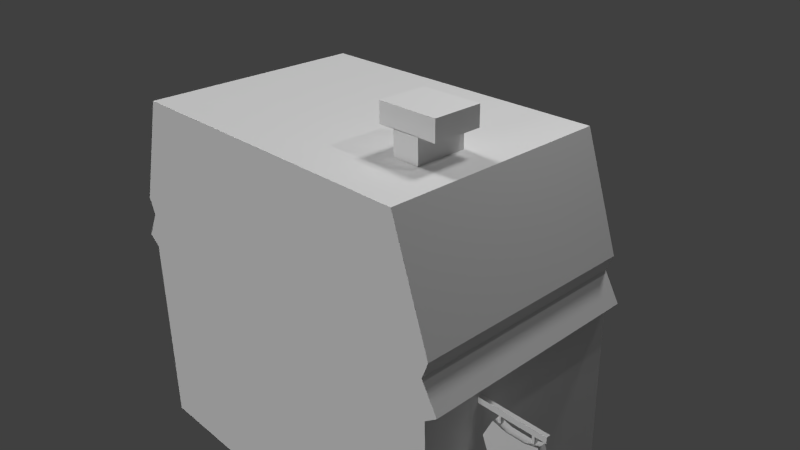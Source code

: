 # Source: casa2.blend  (saved by Blender 2.68.0; exported with 4.5.12 LTS)
import bpy
from mathutils import Matrix  # noqa: F401  (used for matrix-valued properties, if any)

bpy.ops.wm.read_factory_settings(use_empty=True)
scene = bpy.context.scene
scene.name = 'Scene'

# ---- collections
col_collection_1 = bpy.data.collections.new('Collection 1'); scene.collection.children.link(col_collection_1)

# ---- world
world_world = bpy.data.worlds.new('World'); scene.world = world_world
world_world.color = (0.05088, 0.05088, 0.05088)
world_world.use_sun_shadow = False
world_world.sun_shadow_jitter_overblur = 0.0
world_world.cycles.sampling_method = 'MANUAL'
world_world.cycles.sample_map_resolution = 256

# ---- cameras
cam_camera = bpy.data.cameras.new('Camera')
cam_camera.clip_end = 100.0
cam_camera.lens = 35.0
cam_camera.sensor_width = 32.0
cam_camera.sensor_height = 18.0
cam_camera.ortho_scale = 7.314
cam_camera.dof.focus_distance = 0.0
cam_camera.dof.aperture_fstop = 128.0

# ---- lights
light_sun_002 = bpy.data.lights.new('Sun.002', 'SUN')
light_sun_002.transmission_factor = 0.0
light_sun_002.angle = 0.1993
light_sun_002.energy = 1.0
light_sun_002.shadow_buffer_clip_start = 0.5
light_sun_002.shadow_soft_size = 0.1
light_sun_002.shadow_cascade_max_distance = 1000.0
light_sun_002.cycles.use_multiple_importance_sampling = False
light_sun_001 = bpy.data.lights.new('Sun.001', 'SUN')
light_sun_001.transmission_factor = 0.0
light_sun_001.angle = 0.1993
light_sun_001.energy = 1.0
light_sun_001.shadow_buffer_clip_start = 0.5
light_sun_001.shadow_soft_size = 0.1
light_sun_001.shadow_cascade_max_distance = 1000.0
light_sun_001.cycles.use_multiple_importance_sampling = False
light_sun = bpy.data.lights.new('Sun', 'SUN')
light_sun.transmission_factor = 0.0
light_sun.angle = 0.1993
light_sun.energy = 1.0
light_sun.shadow_buffer_clip_start = 0.5
light_sun.shadow_soft_size = 0.1
light_sun.shadow_cascade_max_distance = 1000.0
light_sun.cycles.use_multiple_importance_sampling = False
light_lamp = bpy.data.lights.new('Lamp', 'POINT')
light_lamp.transmission_factor = 0.0
light_lamp.cutoff_distance = 30.0
light_lamp.energy = 100.0
light_lamp.shadow_buffer_clip_start = 1.001
light_lamp.shadow_soft_size = 0.1
light_lamp.shadow_maximum_resolution = 0.006
light_lamp.use_absolute_resolution = True
light_lamp.cycles.use_multiple_importance_sampling = False

# ---- meshes
me_cube_001 = bpy.data.meshes.new('Cube.001')
me_cube_001.from_pydata([(1.0, 0.5757, -1.099), (1.0, -0.5757, -1.099), (0.815, 0.5757, 0.7866), (0.815, -0.5757, 0.7866), (0.9825, 0.5757, -0.04113), (0.9825, -0.5757, -0.04113), (1.0, 0.5757, 0.2308), (1.0, -0.5757, 0.2308), (1.046, 0.5757, 0.005995), (1.046, -0.5757, 0.005995), (0.9665, 0.5757, 0.1468), (0.9665, -0.5757, 0.1468), (-1.0, 0.5757, -1.099), (-1.0, -0.5757, -1.099), (-0.815, 0.5757, 0.7866), (-0.815, -0.5757, 0.7866), (-0.9825, 0.5757, -0.04113), (-0.9825, -0.5757, -0.04113), (-1.0, 0.5757, 0.2308), (-1.0, -0.5757, 0.2308), (-1.046, 0.5757, 0.005995), (-1.046, -0.5757, 0.005995), (0.0, 0.5757, 0.7866), (0.0, 0.5757, -1.099), (0.0, -0.5757, 0.7866), (0.0, -0.5757, -1.099), (0.0, 0.5757, -0.01726), (0.0, -0.5757, -0.01726), (0.0, 0.5757, 0.2308), (0.0, -0.5757, 0.2308), (0.0, 0.5757, 0.02947), (0.0, -0.5757, 0.02947), (-0.9665, 0.5757, 0.1468), (-0.9665, -0.5757, 0.1468), (0.0, 0.5757, 0.1556), (0.0, -0.5757, 0.1556), (0.486, 0.5757, 0.7866), (0.5964, -0.5757, -1.099), (0.586, -0.5757, -0.03149), (0.5964, -0.5757, 0.2308), (0.6238, -0.5757, 0.01547), (0.5964, 0.5757, -1.099), (0.486, -0.5757, 0.7866), (0.586, 0.5757, -0.03149), (0.5964, 0.5757, 0.2308), (0.6238, 0.5757, 0.01547), (0.5764, 0.5757, 0.1504), (0.5764, -0.5757, 0.1504), (0.6216, 0.5757, 0.7866), (0.7628, -0.5757, -1.099), (0.7494, -0.5757, -0.03547), (0.7628, -0.5757, 0.2308), (0.7978, -0.5757, 0.01156), (0.7628, 0.5757, -1.099), (0.6216, -0.5757, 0.7866), (0.7494, 0.5757, -0.03547), (0.7628, 0.5757, 0.2308), (0.7978, 0.5757, 0.01156), (0.7372, -0.5757, 0.1489), (0.7372, 0.5757, 0.1489), (0.815, 0.0, 0.7866), (1.0, 0.0, -1.099), (0.9825, 0.0, -0.04113), (1.0, 0.0, 0.2308), (1.046, 0.0, 0.005995), (0.0, 0.0, -1.099), (0.0, 0.0, 0.7866), (0.9665, 0.0, 0.1468), (-0.815, 0.0, 0.7866), (-1.0, 0.0, -1.099), (-0.9825, 0.0, -0.04113), (-1.0, 0.0, 0.2308), (-1.046, 0.0, 0.005995), (-0.9665, 0.0, 0.1468), (0.5964, 0.0, -1.099), (0.486, 0.0, 0.7866), (0.7628, 0.0, -1.099), (0.6216, 0.0, 0.7866), (0.815, -0.255, 0.7866), (0.0, -0.255, -1.099), (0.0, -0.255, 0.7866), (-0.815, -0.255, 0.7866), (0.5964, -0.255, -1.099), (0.486, -0.255, 0.7866), (0.7628, -0.255, -1.099), (0.6216, -0.255, 0.7866), (1.0, -0.255, -1.099), (0.9825, -0.255, -0.04113), (1.0, -0.255, 0.2308), (1.046, -0.255, 0.005995), (0.9665, -0.255, 0.1468), (-1.0, -0.255, -1.099), (-0.9825, -0.255, -0.04113), (-1.0, -0.255, 0.2308), (-1.046, -0.255, 0.005995), (-0.9665, -0.255, 0.1468), (0.486, 0.0, 0.9032), (0.6216, 0.0, 0.9032), (0.486, -0.255, 0.9032), (0.6216, -0.255, 0.9032), (0.4013, -0.005409, 0.9011), (0.7064, -0.005409, 0.9011), (0.4013, -0.2496, 0.9011), (0.7064, -0.2496, 0.9011), (0.4013, -0.005409, 0.9995), (0.7064, -0.005409, 0.9995), (0.4013, -0.2496, 0.9995), (0.7064, -0.2496, 0.9995), (0.9833, 0.5757, -0.08729), (0.9833, -0.5757, -0.08729), (0.0, 0.5757, -0.06446), (0.0, -0.5757, -0.06446), (-0.9833, 0.5757, -0.08729), (-0.9833, -0.5757, -0.08729), (0.5864, 0.5757, -0.07807), (0.5864, -0.5757, -0.07807), (0.75, 0.5757, -0.08187), (0.75, -0.5757, -0.08187), (0.9833, 0.0, -0.08729), (-0.9833, 0.0, -0.08729), (0.9833, -0.255, -0.08729), (-0.9833, -0.255, -0.08729), (0.9838, 0.5757, -0.1165), (0.9838, -0.5757, -0.1165), (0.0, 0.5757, -0.09437), (0.0, -0.5757, -0.09437), (-0.9838, 0.5757, -0.1165), (-0.9838, -0.5757, -0.1165), (0.5867, 0.5757, -0.1076), (0.5867, -0.5757, -0.1076), (0.7504, 0.5757, -0.1113), (0.7504, -0.5757, -0.1113), (0.9838, 0.0, -0.1165), (0.9838, -0.255, -0.1165), (-0.9838, 0.0, -0.1165), (-0.9838, -0.255, -0.1165), (0.815, -0.2763, 0.7866), (0.0, -0.2763, -1.099), (0.0, -0.2763, 0.7866), (-0.815, -0.2763, 0.7866), (0.5964, -0.2763, -1.099), (0.486, -0.2763, 0.7866), (0.7628, -0.2763, -1.099), (0.6216, -0.2763, 0.7866), (1.0, -0.2763, -1.099), (0.9825, -0.2763, -0.04113), (1.0, -0.2763, 0.2308), (1.046, -0.2763, 0.005995), (0.9665, -0.2763, 0.1468), (-1.0, -0.2763, -1.099), (-0.9825, -0.2763, -0.04113), (-1.0, -0.2763, 0.2308), (-1.046, -0.2763, 0.005995), (-0.9665, -0.2763, 0.1468), (0.9833, -0.2763, -0.08729), (-0.9833, -0.2763, -0.08729), (0.9838, -0.2763, -0.1165), (-0.9838, -0.2763, -0.1165), (1.324, -0.255, -0.08729), (1.325, -0.255, -0.1165), (1.324, -0.2763, -0.08729), (1.325, -0.2763, -0.1165), (1.269, -0.2763, -0.08729), (1.269, -0.255, -0.08729), (1.27, -0.255, -0.1165), (1.27, -0.2763, -0.1165), (1.256, -0.255, -0.08729), (1.256, -0.255, -0.1165), (1.256, -0.2763, -0.08729), (1.256, -0.2763, -0.1165), (1.27, -0.255, -0.1552), (1.27, -0.2763, -0.1552), (1.256, -0.255, -0.1552), (1.256, -0.2763, -0.1552), (1.102, -0.255, -0.08729), (1.103, -0.255, -0.1165), (1.102, -0.2763, -0.08729), (1.103, -0.2763, -0.1165), (1.091, -0.255, -0.08729), (1.091, -0.255, -0.1165), (1.091, -0.2763, -0.08729), (1.091, -0.2763, -0.1165), (1.103, -0.255, -0.1524), (1.103, -0.2763, -0.1524), (1.091, -0.255, -0.1524), (1.091, -0.2763, -0.1524), (1.061, -0.2872, -0.3466), (1.061, -0.2456, -0.3466), (1.292, -0.2456, -0.3443), (1.292, -0.2872, -0.3443), (1.071, -0.2872, -0.1488), (1.071, -0.2456, -0.1488), (1.296, -0.2456, -0.1479), (1.296, -0.2872, -0.1479), (1.024, -0.2456, -0.2462), (1.024, -0.2872, -0.2462), (1.332, -0.2456, -0.2462), (1.332, -0.2872, -0.2462), (1.137, -0.2456, -0.1654), (1.129, -0.2456, -0.329), (1.137, -0.2872, -0.1654), (1.129, -0.2872, -0.329), (1.114, -0.2456, -0.2462), (1.114, -0.2872, -0.2462), (1.23, -0.2456, -0.1651), (1.225, -0.2872, -0.3281), (1.242, -0.2872, -0.2462), (1.225, -0.2456, -0.3281), (1.23, -0.2872, -0.1651), (1.242, -0.2456, -0.2462)], [], [(130, 122, 0, 53), (156, 123, 1, 144), (76, 53, 0, 61), (57, 8, 4, 55), (147, 9, 5, 145), (48, 2, 6, 56), (136, 3, 7, 146), (59, 10, 8, 57), (148, 11, 9, 147), (129, 125, 25, 37), (75, 36, 22, 66), (40, 31, 27, 38), (42, 24, 29, 39), (47, 35, 31, 40), (56, 6, 10, 59), (146, 7, 11, 148), (39, 29, 35, 47), (124, 23, 12, 126), (157, 149, 13, 127), (65, 69, 12, 23), (30, 26, 16, 20), (152, 150, 17, 21), (22, 28, 18, 14), (139, 151, 19, 15), (34, 30, 20, 32), (153, 152, 21, 33), (127, 13, 25, 125), (68, 66, 22, 14), (21, 17, 27, 31), (15, 19, 29, 24), (33, 21, 31, 35), (28, 34, 32, 18), (151, 153, 33, 19), (19, 33, 35, 29), (124, 128, 41, 23), (65, 23, 41, 74), (30, 45, 43, 26), (22, 36, 44, 28), (34, 46, 45, 30), (131, 129, 37, 49), (77, 48, 36, 75), (52, 40, 38, 50), (54, 42, 39, 51), (58, 47, 40, 52), (28, 44, 46, 34), (51, 39, 47, 58), (128, 130, 53, 41), (74, 41, 53, 76), (45, 57, 55, 43), (36, 48, 56, 44), (46, 59, 57, 45), (44, 56, 59, 46), (123, 131, 49, 1), (60, 2, 48, 77), (9, 52, 50, 5), (3, 54, 51, 7), (11, 58, 52, 9), (7, 51, 58, 11), (122, 132, 61, 0), (84, 76, 61, 86), (8, 64, 62, 4), (2, 60, 63, 6), (10, 67, 64, 8), (83, 75, 66, 80), (6, 63, 67, 10), (126, 12, 69, 134), (79, 91, 69, 65), (20, 16, 70, 72), (14, 18, 71, 68), (32, 20, 72, 73), (81, 80, 66, 68), (18, 32, 73, 71), (79, 65, 74, 82), (75, 83, 98, 96), (82, 74, 76, 84), (78, 60, 77, 85), (132, 133, 86, 61), (64, 89, 87, 62), (60, 78, 88, 63), (67, 90, 89, 64), (63, 88, 90, 67), (134, 69, 91, 135), (72, 70, 92, 94), (68, 71, 93, 81), (73, 72, 94, 95), (71, 73, 95, 93), (142, 84, 86, 144), (141, 83, 80, 138), (137, 149, 91, 79), (139, 138, 80, 81), (137, 79, 82, 140), (143, 85, 83, 141), (140, 82, 84, 142), (136, 78, 85, 143), (99, 97, 101, 103), (85, 77, 97, 99), (83, 85, 99, 98), (77, 75, 96, 97), (100, 102, 106, 104), (98, 99, 103, 102), (97, 96, 100, 101), (96, 98, 102, 100), (107, 105, 104, 106), (103, 101, 105, 107), (102, 103, 107, 106), (101, 100, 104, 105), (55, 4, 108, 116), (145, 5, 109, 154), (38, 27, 111, 115), (26, 110, 112, 16), (150, 155, 113, 17), (17, 113, 111, 27), (26, 43, 114, 110), (50, 38, 115, 117), (43, 55, 116, 114), (5, 50, 117, 109), (4, 62, 118, 108), (16, 112, 119, 70), (62, 87, 120, 118), (70, 119, 121, 92), (116, 108, 122, 130), (154, 109, 123, 156), (115, 111, 125, 129), (110, 124, 126, 112), (155, 157, 127, 113), (113, 127, 125, 111), (110, 114, 128, 124), (117, 115, 129, 131), (114, 116, 130, 128), (109, 117, 131, 123), (108, 118, 132, 122), (112, 126, 134, 119), (118, 120, 133, 132), (119, 134, 135, 121), (133, 156, 144, 86), (89, 147, 145, 87), (78, 136, 146, 88), (90, 148, 147, 89), (88, 146, 148, 90), (135, 91, 149, 157), (94, 92, 150, 152), (81, 93, 151, 139), (95, 94, 152, 153), (93, 95, 153, 151), (49, 142, 144, 1), (42, 141, 138, 24), (25, 13, 149, 137), (15, 24, 138, 139), (25, 137, 140, 37), (54, 143, 141, 42), (37, 140, 142, 49), (3, 136, 143, 54), (87, 145, 154, 120), (92, 121, 155, 150), (163, 162, 160, 158), (121, 135, 157, 155), (158, 160, 161, 159), (164, 163, 158, 159), (162, 165, 161, 160), (165, 164, 159, 161), (166, 168, 162, 163), (167, 166, 163, 164), (168, 169, 165, 162), (167, 164, 170, 172), (174, 176, 168, 166), (175, 174, 166, 167), (176, 177, 169, 168), (177, 175, 167, 169), (173, 172, 170, 171), (164, 165, 171, 170), (165, 169, 173, 171), (169, 167, 172, 173), (178, 180, 176, 174), (179, 178, 174, 175), (180, 181, 177, 176), (175, 177, 183, 182), (120, 154, 180, 178), (133, 120, 178, 179), (154, 156, 181, 180), (156, 133, 179, 181), (185, 184, 182, 183), (177, 181, 185, 183), (181, 179, 184, 185), (179, 175, 182, 184), (195, 194, 187, 186), (209, 196, 188, 207), (196, 197, 189, 188), (203, 195, 186, 201), (205, 207, 188, 189), (200, 198, 191, 190), (190, 191, 194, 195), (204, 192, 196, 209), (192, 193, 197, 196), (200, 190, 195, 203), (194, 202, 199, 187), (206, 203, 201, 205), (186, 187, 199, 201), (208, 204, 198, 200), (191, 198, 202, 194), (208, 200, 203, 206), (202, 209, 207, 199), (201, 199, 207, 205), (198, 204, 209, 202), (197, 206, 205, 189), (193, 192, 204, 208), (193, 208, 206, 197)])
_uv = me_cube_001.uv_layers.new(name='UVMap')
_uv.uv.foreach_set('vector', [0.6517, 0.7568, 0.6118, 0.7559, 0.609, 0.5878, 0.6496, 0.5878, 0.7552, 0.428, 0.7319, 0.428, 0.7319, 0.3517, 0.7552, 0.3517, 0.8618, 0.167, 0.8618, 0.07421, 0.9, 0.07421, 0.9, 0.167, 0.6436, 0.7779, 0.6011, 0.7769, 0.612, 0.7688, 0.6519, 0.7698, 0.7552, 0.4375, 0.7319, 0.4375, 0.7319, 0.4338, 0.7552, 0.4338, 0.6737, 0.9105, 0.6407, 0.9105, 0.609, 0.8154, 0.6496, 0.8154, 0.7552, 0.4981, 0.7319, 0.4981, 0.7319, 0.4549, 0.7552, 0.4549, 0.654, 0.8014, 0.6147, 0.801, 0.6011, 0.7769, 0.6436, 0.7779, 0.7552, 0.4484, 0.7319, 0.4484, 0.7319, 0.4375, 0.7552, 0.4375, 0.2901, 0.756, 0.199, 0.7581, 0.199, 0.6022, 0.2916, 0.6022, 0.3668, 0.4092, 0.3668, 0.5271, 0.2673, 0.5271, 0.2673, 0.4092, 0.2958, 0.7751, 0.199, 0.7773, 0.199, 0.7701, 0.29, 0.7679, 0.2744, 0.8948, 0.199, 0.8948, 0.199, 0.8086, 0.2916, 0.8086, 0.2885, 0.7961, 0.199, 0.7969, 0.199, 0.7773, 0.2958, 0.7751, 0.6496, 0.8154, 0.609, 0.8154, 0.6147, 0.801, 0.654, 0.8014, 0.7552, 0.4549, 0.7319, 0.4549, 0.7319, 0.4484, 0.7552, 0.4484, 0.2916, 0.8086, 0.199, 0.8086, 0.199, 0.7969, 0.2885, 0.7961, 0.7801, 0.7597, 0.7801, 0.5878, 0.9513, 0.5878, 0.9485, 0.7559, 0.1497, 0.1334, 0.1497, 0.01049, 0.1872, 0.01049, 0.1872, 0.1334, 0.7388, 0.167, 0.5776, 0.167, 0.5776, 0.07421, 0.7388, 0.07421, 0.7801, 0.7809, 0.7801, 0.7729, 0.9483, 0.7688, 0.9592, 0.7769, 0.1497, 0.1488, 0.1497, 0.1429, 0.1872, 0.1429, 0.1872, 0.1488, 0.7801, 0.9105, 0.7801, 0.8154, 0.9513, 0.8154, 0.9196, 0.9105, 0.1497, 0.2465, 0.1497, 0.1769, 0.1872, 0.1769, 0.1872, 0.2465, 0.7801, 0.8025, 0.7801, 0.7809, 0.9592, 0.7769, 0.9456, 0.801, 0.1497, 0.1664, 0.1497, 0.1488, 0.1872, 0.1488, 0.1872, 0.1664, 0.04629, 0.7547, 0.04377, 0.6022, 0.199, 0.6022, 0.199, 0.7581, 0.1004, 0.4092, 0.2673, 0.4092, 0.2673, 0.5271, 0.1004, 0.5271, 0.03663, 0.7737, 0.04648, 0.7664, 0.199, 0.7701, 0.199, 0.7773, 0.07249, 0.8948, 0.04377, 0.8086, 0.199, 0.8086, 0.199, 0.8948, 0.04897, 0.7955, 0.03663, 0.7737, 0.199, 0.7773, 0.199, 0.7969, 0.7801, 0.8154, 0.7801, 0.8025, 0.9456, 0.801, 0.9513, 0.8154, 0.1497, 0.1769, 0.1497, 0.1664, 0.1872, 0.1664, 0.1872, 0.1769, 0.04377, 0.8086, 0.04897, 0.7955, 0.199, 0.7969, 0.199, 0.8086, 0.7801, 0.7597, 0.6797, 0.7575, 0.6781, 0.5878, 0.7801, 0.5878, 0.7388, 0.167, 0.7388, 0.07421, 0.835, 0.07421, 0.835, 0.167, 0.7801, 0.7809, 0.6734, 0.7785, 0.6799, 0.7705, 0.7801, 0.7729, 0.7801, 0.9105, 0.697, 0.9105, 0.6781, 0.8154, 0.7801, 0.8154, 0.7801, 0.8025, 0.6815, 0.8016, 0.6734, 0.7785, 0.7801, 0.7809, 0.3155, 0.7555, 0.2901, 0.756, 0.2916, 0.6022, 0.3174, 0.6022, 0.3946, 0.4092, 0.3946, 0.5271, 0.3668, 0.5271, 0.3668, 0.4092, 0.3228, 0.7745, 0.2958, 0.7751, 0.29, 0.7679, 0.3153, 0.7672, 0.2955, 0.8948, 0.2744, 0.8948, 0.2916, 0.8086, 0.3174, 0.8086, 0.3134, 0.7959, 0.2885, 0.7961, 0.2958, 0.7751, 0.3228, 0.7745, 0.7801, 0.8154, 0.6781, 0.8154, 0.6815, 0.8016, 0.7801, 0.8025, 0.3174, 0.8086, 0.2916, 0.8086, 0.2885, 0.7961, 0.3134, 0.7959, 0.6797, 0.7575, 0.6517, 0.7568, 0.6496, 0.5878, 0.6781, 0.5878, 0.835, 0.167, 0.835, 0.07421, 0.8618, 0.07421, 0.8618, 0.167, 0.6734, 0.7785, 0.6436, 0.7779, 0.6519, 0.7698, 0.6799, 0.7705, 0.697, 0.9105, 0.6737, 0.9105, 0.6496, 0.8154, 0.6781, 0.8154, 0.6815, 0.8016, 0.654, 0.8014, 0.6436, 0.7779, 0.6734, 0.7785, 0.6781, 0.8154, 0.6496, 0.8154, 0.654, 0.8014, 0.6815, 0.8016, 0.3517, 0.7547, 0.3155, 0.7555, 0.3174, 0.6022, 0.3542, 0.6022, 0.4342, 0.4092, 0.4342, 0.5271, 0.3946, 0.5271, 0.3946, 0.4092, 0.3614, 0.7737, 0.3228, 0.7745, 0.3153, 0.7672, 0.3515, 0.7664, 0.3255, 0.8948, 0.2955, 0.8948, 0.3174, 0.8086, 0.3542, 0.8086, 0.349, 0.7955, 0.3134, 0.7959, 0.3228, 0.7745, 0.3614, 0.7737, 0.3542, 0.8086, 0.3174, 0.8086, 0.3134, 0.7959, 0.349, 0.7955, 0.8214, 0.428, 0.7766, 0.428, 0.7766, 0.3517, 0.8214, 0.3517, 0.8618, 0.2081, 0.8618, 0.167, 0.9, 0.167, 0.9, 0.2081, 0.8214, 0.4375, 0.7766, 0.4375, 0.7766, 0.4338, 0.8214, 0.4338, 0.8214, 0.4981, 0.7766, 0.4981, 0.7766, 0.4549, 0.8214, 0.4549, 0.8214, 0.4484, 0.7766, 0.4484, 0.7766, 0.4375, 0.8214, 0.4375, 0.3668, 0.357, 0.3668, 0.4092, 0.2673, 0.4092, 0.2673, 0.357, 0.8214, 0.4549, 0.7766, 0.4549, 0.7766, 0.4484, 0.8214, 0.4484, 0.04303, 0.1334, 0.04303, 0.01049, 0.1151, 0.01049, 0.1151, 0.1334, 0.7388, 0.2081, 0.5776, 0.2081, 0.5776, 0.167, 0.7388, 0.167, 0.04303, 0.1488, 0.04303, 0.1429, 0.1151, 0.1429, 0.1151, 0.1488, 0.04303, 0.2465, 0.04303, 0.1769, 0.1151, 0.1769, 0.1151, 0.2465, 0.04303, 0.1664, 0.04303, 0.1488, 0.1151, 0.1488, 0.1151, 0.1664, 0.1004, 0.357, 0.2673, 0.357, 0.2673, 0.4092, 0.1004, 0.4092, 0.04303, 0.1769, 0.04303, 0.1664, 0.1151, 0.1664, 0.1151, 0.1769, 0.7388, 0.2081, 0.7388, 0.167, 0.835, 0.167, 0.835, 0.2081, 0.3668, 0.4092, 0.3668, 0.357, 0.3668, 0.357, 0.3668, 0.4092, 0.835, 0.2081, 0.835, 0.167, 0.8618, 0.167, 0.8618, 0.2081, 0.4342, 0.357, 0.4342, 0.4092, 0.3946, 0.4092, 0.3946, 0.357, 0.7766, 0.428, 0.7568, 0.428, 0.7568, 0.3517, 0.7766, 0.3517, 0.7766, 0.4375, 0.7568, 0.4375, 0.7568, 0.4338, 0.7766, 0.4338, 0.7766, 0.4981, 0.7568, 0.4981, 0.7568, 0.4549, 0.7766, 0.4549, 0.7766, 0.4484, 0.7568, 0.4484, 0.7568, 0.4375, 0.7766, 0.4375, 0.7766, 0.4549, 0.7568, 0.4549, 0.7568, 0.4484, 0.7766, 0.4484, 0.1151, 0.1334, 0.1151, 0.01049, 0.147, 0.01049, 0.147, 0.1334, 0.1151, 0.1488, 0.1151, 0.1429, 0.147, 0.1429, 0.147, 0.1488, 0.1151, 0.2465, 0.1151, 0.1769, 0.147, 0.1769, 0.147, 0.2465, 0.1151, 0.1664, 0.1151, 0.1488, 0.147, 0.1488, 0.147, 0.1664, 0.1151, 0.1769, 0.1151, 0.1664, 0.147, 0.1664, 0.147, 0.1769, 0.8618, 0.2115, 0.8618, 0.2081, 0.9, 0.2081, 0.9, 0.2115, 0.3668, 0.3526, 0.3668, 0.357, 0.2673, 0.357, 0.2673, 0.3526, 0.7388, 0.2115, 0.5776, 0.2115, 0.5776, 0.2081, 0.7388, 0.2081, 0.1004, 0.3526, 0.2673, 0.3526, 0.2673, 0.357, 0.1004, 0.357, 0.7388, 0.2115, 0.7388, 0.2081, 0.835, 0.2081, 0.835, 0.2115, 0.3946, 0.3526, 0.3946, 0.357, 0.3668, 0.357, 0.3668, 0.3526, 0.835, 0.2115, 0.835, 0.2081, 0.8618, 0.2081, 0.8618, 0.2115, 0.4342, 0.3526, 0.4342, 0.357, 0.3946, 0.357, 0.3946, 0.3526, 0.0, 0.0, 0.0, 0.0, 0.0, 0.0, 0.0, 0.0, 0.3946, 0.357, 0.3946, 0.4092, 0.3946, 0.4092, 0.3946, 0.357, 0.3668, 0.357, 0.3946, 0.357, 0.3946, 0.357, 0.3668, 0.357, 0.3946, 0.4092, 0.3668, 0.4092, 0.3668, 0.4092, 0.3946, 0.4092, 0.1158, 0.2608, 0.1463, 0.2608, 0.1463, 0.2731, 0.1158, 0.2731, 0.2744, 0.9129, 0.2955, 0.9129, 0.3086, 0.9126, 0.2613, 0.9126, 0.6737, 0.9305, 0.697, 0.9305, 0.7115, 0.9301, 0.6592, 0.9301, 0.0, 0.0, 0.0, 0.0, 0.0, 0.0, 0.0, 0.0, 0.4119, 0.3581, 0.4119, 0.4081, 0.3495, 0.4081, 0.3495, 0.3581, 0.7573, 0.507, 0.7762, 0.507, 0.7762, 0.5147, 0.7573, 0.5147, 0.2613, 0.9126, 0.3086, 0.9126, 0.3086, 0.9279, 0.2613, 0.9279, 0.6592, 0.9301, 0.7115, 0.9301, 0.7115, 0.9469, 0.6592, 0.9469, 0.6519, 0.7698, 0.612, 0.7688, 0.6118, 0.7609, 0.6518, 0.7619, 0.7552, 0.4338, 0.7319, 0.4338, 0.7319, 0.4302, 0.7552, 0.4302, 0.29, 0.7679, 0.199, 0.7701, 0.199, 0.7627, 0.29, 0.7606, 0.7801, 0.7729, 0.7801, 0.7648, 0.9484, 0.7609, 0.9483, 0.7688, 0.1497, 0.1429, 0.1497, 0.1371, 0.1872, 0.1371, 0.1872, 0.1429, 0.04648, 0.7664, 0.04636, 0.7592, 0.199, 0.7627, 0.199, 0.7701, 0.7801, 0.7729, 0.6799, 0.7705, 0.6798, 0.7625, 0.7801, 0.7648, 0.3153, 0.7672, 0.29, 0.7679, 0.29, 0.7606, 0.3154, 0.76, 0.6799, 0.7705, 0.6519, 0.7698, 0.6518, 0.7619, 0.6798, 0.7625, 0.3515, 0.7664, 0.3153, 0.7672, 0.3154, 0.76, 0.3516, 0.7592, 0.8214, 0.4338, 0.7766, 0.4338, 0.7766, 0.4302, 0.8214, 0.4302, 0.04303, 0.1429, 0.04303, 0.1371, 0.1151, 0.1371, 0.1151, 0.1429, 0.7766, 0.4338, 0.7568, 0.4338, 0.7568, 0.4302, 0.7766, 0.4302, 0.1151, 0.1429, 0.1151, 0.1371, 0.147, 0.1371, 0.147, 0.1429, 0.6518, 0.7619, 0.6118, 0.7609, 0.6118, 0.7559, 0.6517, 0.7568, 0.7552, 0.4302, 0.7319, 0.4302, 0.7319, 0.428, 0.7552, 0.428, 0.29, 0.7606, 0.199, 0.7627, 0.199, 0.7581, 0.2901, 0.756, 0.7801, 0.7648, 0.7801, 0.7597, 0.9485, 0.7559, 0.9484, 0.7609, 0.1497, 0.1371, 0.1497, 0.1334, 0.1872, 0.1334, 0.1872, 0.1371, 0.04636, 0.7592, 0.04629, 0.7547, 0.199, 0.7581, 0.199, 0.7627, 0.7801, 0.7648, 0.6798, 0.7625, 0.6797, 0.7575, 0.7801, 0.7597, 0.3154, 0.76, 0.29, 0.7606, 0.2901, 0.756, 0.3155, 0.7555, 0.6798, 0.7625, 0.6518, 0.7619, 0.6517, 0.7568, 0.6797, 0.7575, 0.3516, 0.7592, 0.3154, 0.76, 0.3155, 0.7555, 0.3517, 0.7547, 0.8214, 0.4302, 0.7766, 0.4302, 0.7766, 0.428, 0.8214, 0.428, 0.04303, 0.1371, 0.04303, 0.1334, 0.1151, 0.1334, 0.1151, 0.1371, 0.7766, 0.4302, 0.7568, 0.4302, 0.7568, 0.428, 0.7766, 0.428, 0.1151, 0.1371, 0.1151, 0.1334, 0.147, 0.1334, 0.147, 0.1371, 0.7568, 0.428, 0.7552, 0.428, 0.7552, 0.3517, 0.7568, 0.3517, 0.7568, 0.4375, 0.7552, 0.4375, 0.7552, 0.4338, 0.7568, 0.4338, 0.7568, 0.4981, 0.7552, 0.4981, 0.7552, 0.4549, 0.7568, 0.4549, 0.7568, 0.4484, 0.7552, 0.4484, 0.7552, 0.4375, 0.7568, 0.4375, 0.7568, 0.4549, 0.7552, 0.4549, 0.7552, 0.4484, 0.7568, 0.4484, 0.147, 0.1334, 0.147, 0.01049, 0.1497, 0.01049, 0.1497, 0.1334, 0.147, 0.1488, 0.147, 0.1429, 0.1497, 0.1429, 0.1497, 0.1488, 0.147, 0.2465, 0.147, 0.1769, 0.1497, 0.1769, 0.1497, 0.2465, 0.147, 0.1664, 0.147, 0.1488, 0.1497, 0.1488, 0.1497, 0.1664, 0.147, 0.1769, 0.147, 0.1664, 0.1497, 0.1664, 0.1497, 0.1769, 0.8618, 0.2598, 0.8618, 0.2115, 0.9, 0.2115, 0.9, 0.2598, 0.3668, 0.2913, 0.3668, 0.3526, 0.2673, 0.3526, 0.2673, 0.2913, 0.7388, 0.2598, 0.5776, 0.2598, 0.5776, 0.2115, 0.7388, 0.2115, 0.1004, 0.2913, 0.2673, 0.2913, 0.2673, 0.3526, 0.1004, 0.3526, 0.7388, 0.2598, 0.7388, 0.2115, 0.835, 0.2115, 0.835, 0.2598, 0.3946, 0.2913, 0.3946, 0.3526, 0.3668, 0.3526, 0.3668, 0.2913, 0.835, 0.2598, 0.835, 0.2115, 0.8618, 0.2115, 0.8618, 0.2598, 0.4342, 0.2913, 0.4342, 0.3526, 0.3946, 0.3526, 0.3946, 0.2913, 0.7568, 0.4338, 0.7552, 0.4338, 0.7552, 0.4302, 0.7568, 0.4302, 0.147, 0.1429, 0.147, 0.1371, 0.1497, 0.1371, 0.1497, 0.1429, 0.5272, 0.357, 0.5272, 0.3526, 0.5385, 0.3526, 0.5385, 0.357, 0.147, 0.1371, 0.147, 0.1334, 0.1497, 0.1334, 0.1497, 0.1371, 0.7568, 0.4302, 0.7552, 0.4302, 0.7552, 0.428, 0.7568, 0.428, 0.5628, 0.7559, 0.5629, 0.7609, 0.5535, 0.7609, 0.5534, 0.7559, 0.396, 0.7592, 0.3961, 0.7547, 0.4047, 0.7547, 0.4046, 0.7592, 0.0, 0.0, 0.0, 0.0, 0.0, 0.0, 0.0, 0.0, 0.5244, 0.357, 0.5244, 0.3526, 0.5272, 0.3526, 0.5272, 0.357, 0.5652, 0.7559, 0.5652, 0.7609, 0.5629, 0.7609, 0.5628, 0.7559, 0.3939, 0.7592, 0.394, 0.7547, 0.3961, 0.7547, 0.396, 0.7592, 0.5652, 0.7559, 0.5628, 0.7559, 0.5628, 0.7493, 0.5652, 0.7493, 0.493, 0.357, 0.493, 0.3526, 0.5244, 0.3526, 0.5244, 0.357, 0.5914, 0.7559, 0.5915, 0.7609, 0.5652, 0.7609, 0.5652, 0.7559, 0.3701, 0.7592, 0.3702, 0.7547, 0.394, 0.7547, 0.3939, 0.7592, 0.0, 0.0, 0.0, 0.0, 0.0, 0.0, 0.0, 0.0, 0.0, 0.0, 0.0, 0.0, 0.0, 0.0, 0.0, 0.0, 0.0, 0.0, 0.0, 0.0, 0.0, 0.0, 0.0, 0.0, 0.3961, 0.7547, 0.394, 0.7547, 0.394, 0.7486, 0.3961, 0.7486, 0.0, 0.0, 0.0, 0.0, 0.0, 0.0, 0.0, 0.0, 0.4906, 0.357, 0.4906, 0.3526, 0.493, 0.3526, 0.493, 0.357, 0.5934, 0.7559, 0.5935, 0.7609, 0.5915, 0.7609, 0.5914, 0.7559, 0.3683, 0.7592, 0.3684, 0.7547, 0.3702, 0.7547, 0.3701, 0.7592, 0.0, 0.0, 0.0, 0.0, 0.0, 0.0, 0.0, 0.0, 0.0, 0.0, 0.0, 0.0, 0.0, 0.0, 0.0, 0.0, 0.6118, 0.7559, 0.6118, 0.7609, 0.5935, 0.7609, 0.5934, 0.7559, 0.3516, 0.7592, 0.3517, 0.7547, 0.3684, 0.7547, 0.3683, 0.7592, 0.0, 0.0, 0.0, 0.0, 0.0, 0.0, 0.0, 0.0, 0.0, 0.0, 0.0, 0.0, 0.0, 0.0, 0.0, 0.0, 0.3702, 0.7547, 0.3684, 0.7547, 0.3684, 0.7491, 0.3702, 0.7491, 0.0, 0.0, 0.0, 0.0, 0.0, 0.0, 0.0, 0.0, 0.5934, 0.7559, 0.5914, 0.7559, 0.5914, 0.7498, 0.5934, 0.7498, 0.9039, 0.2133, 0.9039, 0.2066, 0.9099, 0.2066, 0.9099, 0.2133, 0.5675, 0.7337, 0.5522, 0.7337, 0.5589, 0.7169, 0.5705, 0.7197, 0.7576, 0.4179, 0.7543, 0.4179, 0.7543, 0.4103, 0.7576, 0.4103, 0.372, 0.7345, 0.3579, 0.7345, 0.3637, 0.7189, 0.3742, 0.7217, 0.7543, 0.4115, 0.7576, 0.4115, 0.7576, 0.4103, 0.7543, 0.4103, 0.5001, 0.3504, 0.5001, 0.3589, 0.4865, 0.3589, 0.4865, 0.3504, 0.0, 0.0, 0.0, 0.0, 0.0, 0.0, 0.0, 0.0, 0.5696, 0.7476, 0.5584, 0.7506, 0.5522, 0.7337, 0.5675, 0.7337, 0.7576, 0.4255, 0.7543, 0.4255, 0.7543, 0.4179, 0.7576, 0.4179, 0.3754, 0.7471, 0.3652, 0.7496, 0.3579, 0.7345, 0.372, 0.7345, 0.6049, 0.7337, 0.5894, 0.7337, 0.5869, 0.7196, 0.5986, 0.7165, 0.3918, 0.7345, 0.372, 0.7345, 0.3742, 0.7217, 0.3892, 0.7218, 0.9099, 0.2133, 0.9099, 0.2066, 0.9208, 0.2066, 0.9208, 0.2133, 0.5192, 0.3504, 0.5192, 0.3589, 0.5001, 0.3589, 0.5001, 0.3504, 0.5969, 0.7504, 0.5856, 0.7476, 0.5894, 0.7337, 0.6049, 0.7337, 0.39, 0.7471, 0.3754, 0.7471, 0.372, 0.7345, 0.3918, 0.7345, 0.5894, 0.7337, 0.5675, 0.7337, 0.5705, 0.7197, 0.5869, 0.7196, 0.9208, 0.2133, 0.9208, 0.2066, 0.9363, 0.2066, 0.9363, 0.2133, 0.5856, 0.7476, 0.5696, 0.7476, 0.5675, 0.7337, 0.5894, 0.7337, 0.4057, 0.7345, 0.3918, 0.7345, 0.3892, 0.7218, 0.3996, 0.7193, 0.7543, 0.4255, 0.7576, 0.4255, 0.7576, 0.4242, 0.7543, 0.4242, 0.4001, 0.7498, 0.39, 0.7471, 0.3918, 0.7345, 0.4057, 0.7345])
me_cube_001.use_remesh_preserve_volume = False
me_cube_001.use_remesh_preserve_attributes = False
me_cube_001.use_mirror_vertex_groups = False
me_cube_001.update()

# ---- objects
ob_sun_002 = bpy.data.objects.new('Sun.002', light_sun_002)
ob_sun_001 = bpy.data.objects.new('Sun.001', light_sun_001)
ob_sun = bpy.data.objects.new('Sun', light_sun)
ob_cube = bpy.data.objects.new('Cube', me_cube_001)
ob_lamp = bpy.data.objects.new('Lamp', light_lamp)
ob_camera = bpy.data.objects.new('Camera', cam_camera)

# ---- transforms, parenting, visibility, modifiers, constraints
ob_sun_002.location = (1.874, 4.757, 2.681)
ob_sun_002.rotation_euler = (-0.5049, 0.0, 0.0)
ob_sun_002.lineart.crease_threshold = 0.0
ob_sun_001.location = (-7.593, -1.293, 5.69)
ob_sun_001.rotation_euler = (0.0, -0.6355, 0.0)
ob_sun_001.lineart.crease_threshold = 0.0
ob_sun.location = (4.755, 1.356, 5.69)
ob_sun.rotation_euler = (1.542, 0.0, 0.0)
ob_sun.lineart.crease_threshold = 0.0
ob_cube.location = (-0.07924, -0.03503, -0.1814)
ob_cube.scale = (2.65, 2.65, 2.65)
ob_cube.lineart.crease_threshold = 0.0
ob_lamp.location = (4.071, 0.9512, 5.861)
ob_lamp.rotation_euler = (0.6503, 0.05522, 1.866)
ob_lamp.scale = (0.9809, 0.9809, 0.9809)
ob_lamp.lock_rotations_4d = False
ob_lamp.empty_display_type = 'ARROWS'
ob_lamp.color = (0.0, 0.0, 0.0, 0.0)
ob_lamp.lineart.crease_threshold = 0.0
ob_camera.location = (7.411, -6.418, 5.312)
ob_camera.rotation_euler = (1.109, 0.01082, 0.8149)
ob_camera.scale = (0.9809, 0.9809, 0.9809)
ob_camera.lock_rotations_4d = False
ob_camera.empty_display_type = 'ARROWS'
ob_camera.color = (0.0, 0.0, 0.0, 0.0)
ob_camera.display_type = 'WIRE'
ob_camera.lineart.crease_threshold = 0.0

# ---- collection membership
col_collection_1.objects.link(ob_sun_002)
col_collection_1.objects.link(ob_sun_001)
col_collection_1.objects.link(ob_sun)
col_collection_1.objects.link(ob_cube)
col_collection_1.objects.link(ob_lamp)
col_collection_1.objects.link(ob_camera)

# ---- scene / render settings (as saved in the file)
scene.camera = ob_camera
scene.frame_start = 1; scene.frame_end = 250; scene.frame_set(27)
scene.render.engine = 'BLENDER_EEVEE_NEXT'
scene.render.image_settings.color_mode = 'RGB'
scene.render.image_settings.compression = 90
scene.render.resolution_percentage = 50
scene.render.dither_intensity = 0.0
scene.cycles.use_denoising = False
scene.cycles.samples = 10
scene.cycles.sampling_pattern = 'TABULATED_SOBOL'
scene.cycles.light_sampling_threshold = 0.0
scene.cycles.use_adaptive_sampling = False
scene.cycles.use_light_tree = False
scene.cycles.blur_glossy = 0.0
scene.cycles.volume_bounces = 1
scene.cycles.pixel_filter_type = 'GAUSSIAN'
scene.cycles.sample_clamp_indirect = 0.0
scene.view_settings.view_transform = 'Standard'
bpy.context.view_layer.update()
